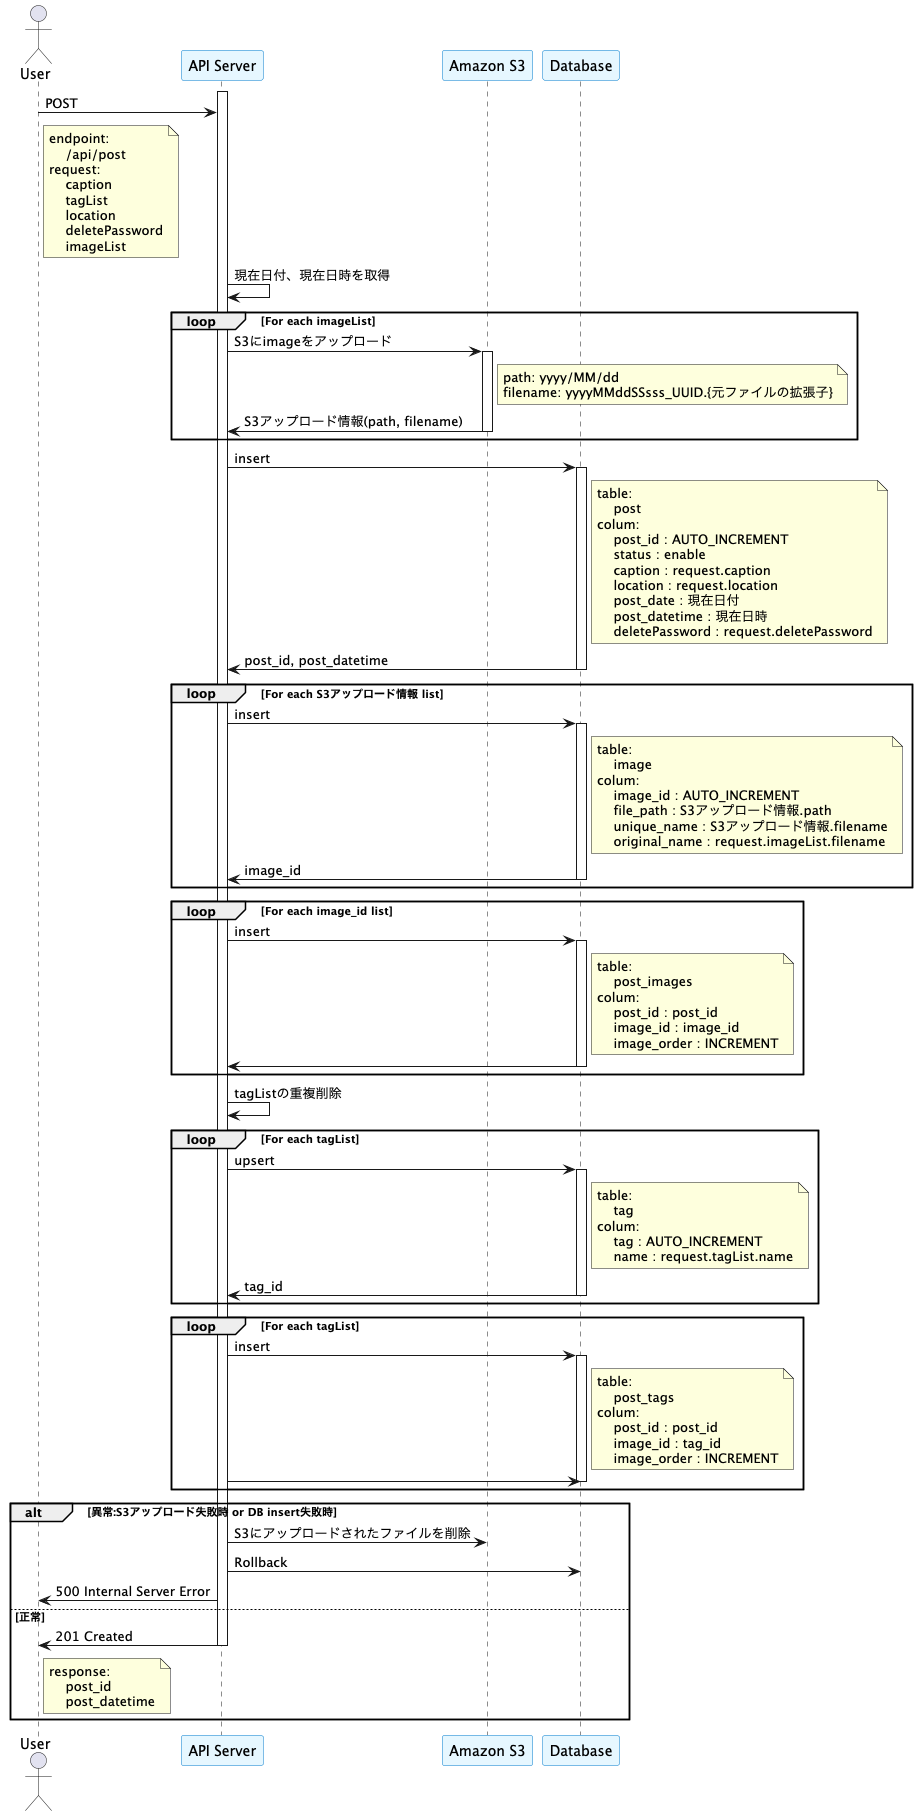

The diagram above was rendered by PlantUML. Its source (embedded in the PNG):
@startuml
skinparam ParticipantBorderColor #007ACC
skinparam ParticipantBackgroundColor #E6F7FF

actor User as user
participant "API Server" as server
participant "Amazon S3" as S3
participant "Database" as DB

activate server
user -> server: POST
note right of user
    endpoint:
        /api/post
    request:
        caption
        tagList
        location
        deletePassword
        imageList
end note
server -> server: 現在日付、現在日時を取得
loop For each imageList
    server -> S3: S3にimageをアップロード
    note right of S3
        path: yyyy/MM/dd
        filename: yyyyMMddSSsss_UUID.{元ファイルの拡張子}
    end note
    activate S3
    S3 -> server: S3アップロード情報(path, filename)
    deactivate S3
end loop
server -> DB: insert
activate DB
    note right of DB
        table:
            post
        colum:
            post_id : AUTO_INCREMENT
            status : enable
            caption : request.caption
            location : request.location
            post_date : 現在日付
            post_datetime : 現在日時
            deletePassword : request.deletePassword
    end note
DB -> server: post_id, post_datetime
deactivate DB


loop For each S3アップロード情報 list
    server -> DB: insert
    activate DB
        note right of DB
            table:
                image
            colum:
                image_id : AUTO_INCREMENT
                file_path : S3アップロード情報.path
                unique_name : S3アップロード情報.filename
                original_name : request.imageList.filename
        end note
    DB -> server: image_id
    deactivate DB
end loop

loop For each image_id list
    server -> DB: insert
    activate DB
    note right of DB
        table:
            post_images
        colum:
            post_id : post_id
            image_id : image_id
            image_order : INCREMENT
    end note
    DB -> server:
    deactivate DB
end loop

server -> server: tagListの重複削除

loop For each tagList
    server -> DB: upsert
    activate DB
    note right of DB
        table:
            tag
        colum:
            tag : AUTO_INCREMENT
            name : request.tagList.name
    end note
    DB -> server:  tag_id
    deactivate DB
end loop

loop For each tagList

    server -> DB: insert
    activate DB
        note right of DB
            table:
                post_tags
            colum:
                post_id : post_id
                image_id : tag_id
                image_order : INCREMENT
        end note
    server -> DB:
    deactivate DB
end loop

alt 異常:S3アップロード失敗時 or DB insert失敗時
    server -> S3: S3にアップロードされたファイルを削除
    server -> DB: Rollback
    server -> user: 500 Internal Server Error
else 正常
    server -> user: 201 Created
    note right of user
        response:
            post_id
            post_datetime
    end note
    deactivate server
end alt
deactivate server
@enduml